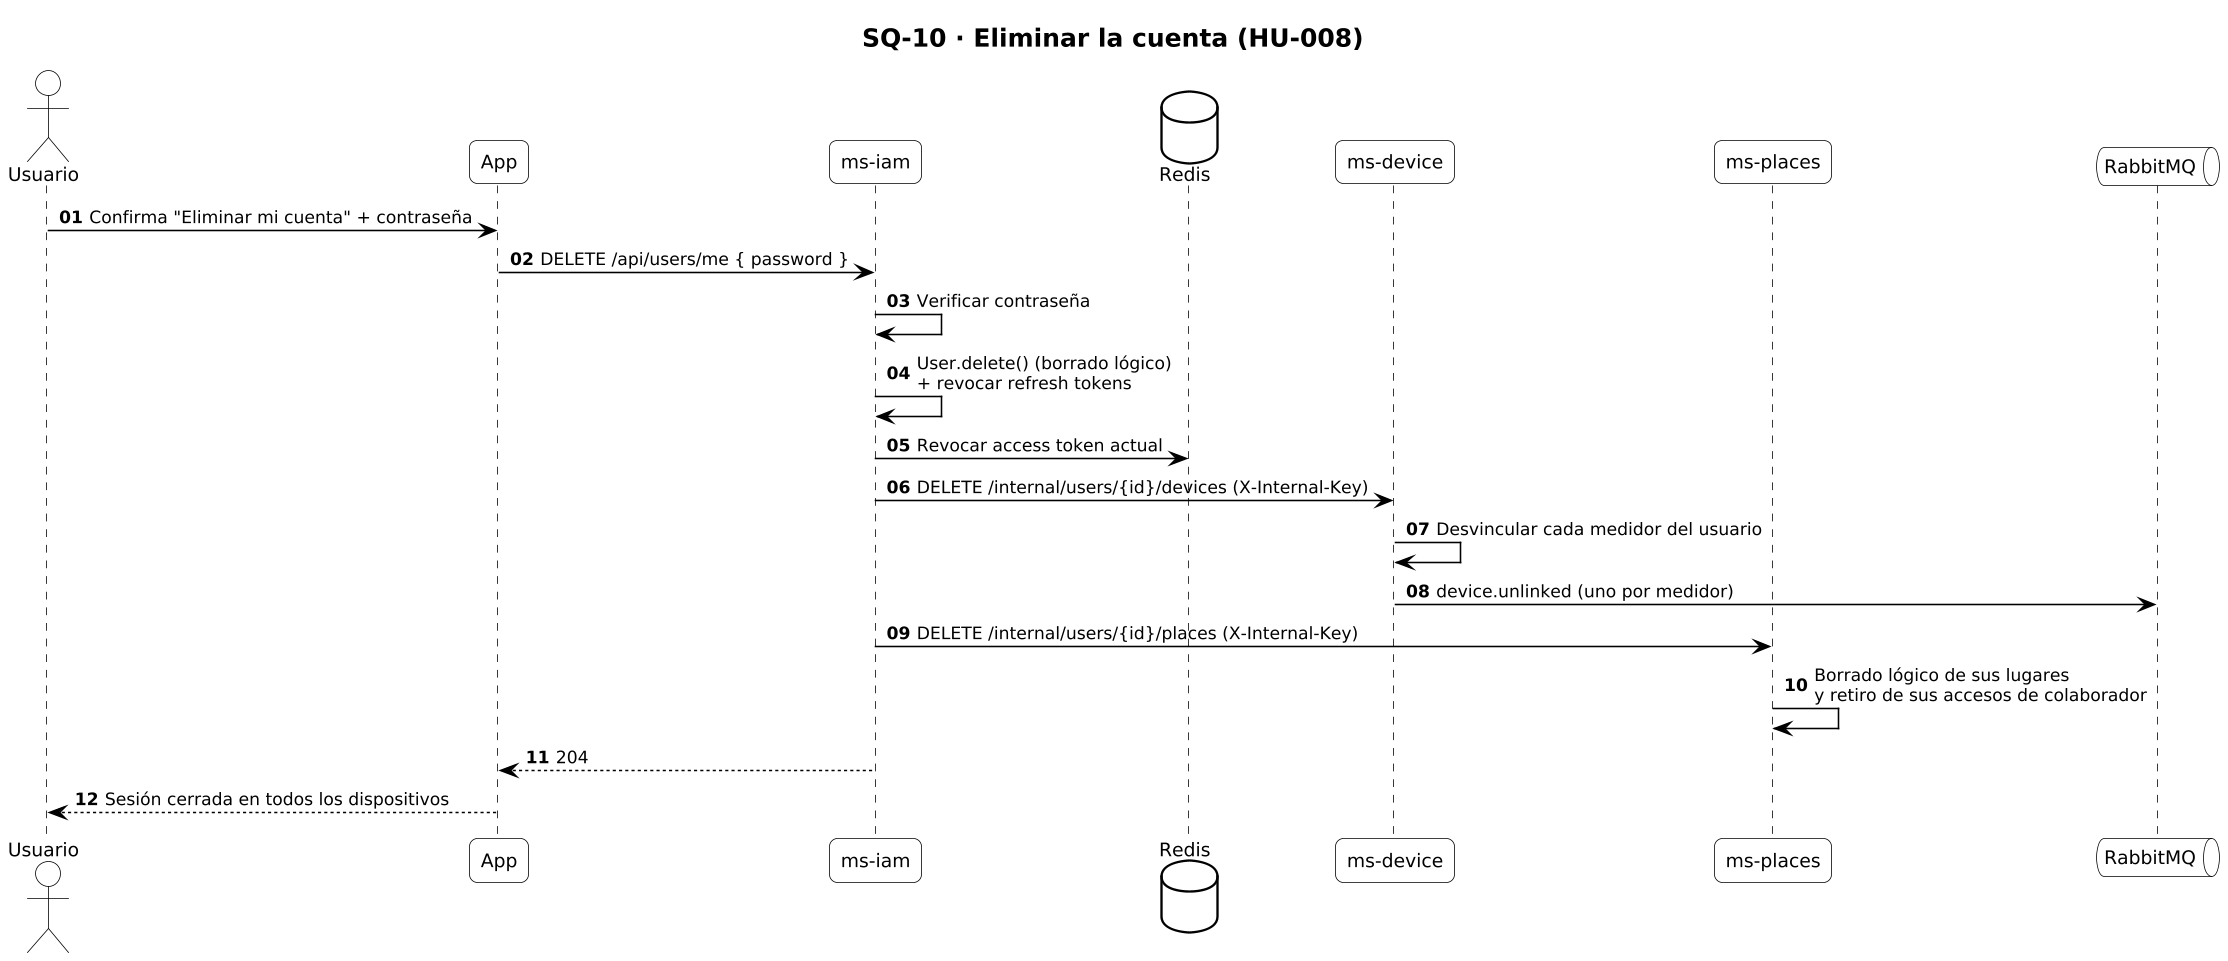

The diagram above was rendered by PlantUML. Its source (embedded in the PNG):
@startuml SQ-10_eliminar_cuenta
!include _estilo.iuml
title SQ-10 · Eliminar la cuenta (HU-008)
autonumber "<b>00"
skinparam responseMessageBelowArrow true

actor "Usuario" as U
participant "App" as APP
participant "ms-iam" as IAM
database "Redis" as R
participant "ms-device" as DEV
participant "ms-places" as PL
queue "RabbitMQ" as MQ
U -> APP : Confirma "Eliminar mi cuenta" + contraseña
APP -> IAM : DELETE /api/users/me { password }
IAM -> IAM : Verificar contraseña
IAM -> IAM : User.delete() (borrado lógico)\n+ revocar refresh tokens
IAM -> R : Revocar access token actual
IAM -> DEV : DELETE /internal/users/{id}/devices (X-Internal-Key)
DEV -> DEV : Desvincular cada medidor del usuario
DEV -> MQ : device.unlinked (uno por medidor)
IAM -> PL : DELETE /internal/users/{id}/places (X-Internal-Key)
PL -> PL : Borrado lógico de sus lugares\ny retiro de sus accesos de colaborador
IAM --> APP : 204
APP --> U : Sesión cerrada en todos los dispositivos
@enduml